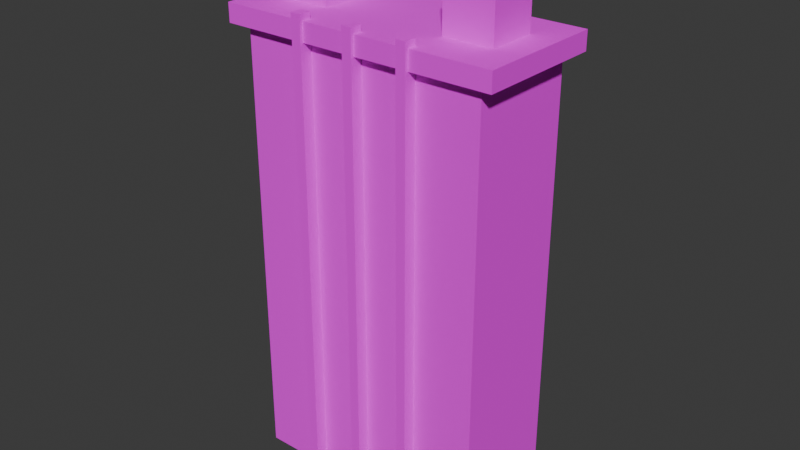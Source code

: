 # Source: building_2.blend  (saved by Blender 5.1.30; exported with 4.5.12 LTS)
import bpy
from mathutils import Matrix  # noqa: F401  (used for matrix-valued properties, if any)

bpy.ops.wm.read_factory_settings(use_empty=True)
scene = bpy.context.scene
scene.name = 'Scene'

# ---- collections
col_collection = bpy.data.collections.new('Collection'); scene.collection.children.link(col_collection)

# ---- images (referenced by path relative to the original .blend; pixels are not part of the script)
import os
ASSET_DIR = os.environ.get("B2B_ASSET_DIR", "")  # directory of the original .blend (textures are referenced by path, not embedded)
HERE = os.path.dirname(os.path.abspath(__file__))  # packed textures are extracted next to this script under _unpacked/

def load_image(name, relpath, width, height, colorspace="sRGB"):
    """Load a texture the original file referenced (path relative to the .blend, or extracted next to this script)."""
    p = next((c for c in (os.path.join(HERE, relpath), os.path.join(ASSET_DIR, relpath)) if relpath and os.path.exists(c)), "")
    if p:
        img = bpy.data.images.load(p, check_existing=True)
        img.name = name
    else:  # same state as the original file: an image datablock whose file is absent (Cycles renders it pink)
        img = bpy.data.images.new(name, width, height)
        img.source = "FILE"
        img.filepath = "//" + (relpath or name)
    img.colorspace_settings.name = colorspace
    return img
img_towerbuilding_uv_png = load_image('TowerBuilding_UV.png', 'TowerBuilding_UV.png', 1024, 1024, 'sRGB')

# ---- materials (node trees are filled in below, after node groups)
mat_concrete2 = bpy.data.materials.new('Concrete2')

# ---- material node trees
mat_concrete2.use_nodes = True; mat_concrete2.node_tree.nodes.clear()
_N = mat_concrete2.node_tree.nodes; _L = mat_concrete2.node_tree.links
n0 = _N.new('ShaderNodeOutputMaterial'); n0.name = 'Material Output'; n0.location = (0, 0)
n1 = _N.new('ShaderNodeBsdfPrincipled'); n1.name = 'Principled BSDF'; n1.location = (0, 0)
n1.inputs[2].default_value = 0.9
n2 = _N.new('ShaderNodeTexImage'); n2.name = 'Image Texture'; n2.location = (0, 0)
n2.image = img_towerbuilding_uv_png
n3 = _N.new('ShaderNodeTexCoord'); n3.name = 'Texture Coordinate'; n3.location = (0, 0)
_L.new(n3.outputs[2], n2.inputs[0])
_L.new(n2.outputs[0], n1.inputs[0])
_L.new(n1.outputs[0], n0.inputs[0])
n0.is_active_output = True

# ---- world
world_world = bpy.data.worlds.new('World'); scene.world = world_world
world_world.use_nodes = True; world_world.node_tree.nodes.clear()
_N = world_world.node_tree.nodes; _L = world_world.node_tree.links
n0 = _N.new('ShaderNodeOutputWorld'); n0.name = 'World Output'; n0.location = (200, 100)
n1 = _N.new('ShaderNodeBackground'); n1.name = 'Background'; n1.location = (-200, 100)
n1.inputs[0].default_value = (0.05088, 0.05088, 0.05088, 1.0)
_L.new(n1.outputs[0], n0.inputs[0])
n0.is_active_output = True
world_world.color = (0.05088, 0.05088, 0.05088)
world_world.sun_shadow_jitter_overblur = 0.0

# ---- meshes
me_cube_001 = bpy.data.meshes.new('Cube.001')
me_cube_001.from_pydata([(-1.0, -1.0, -1.0), (-1.0, -1.0, 1.0), (-1.0, 1.0, -1.0), (-1.0, 1.0, 1.0), (1.0, -1.0, -1.0), (1.0, -1.0, 1.0), (1.0, 1.0, -1.0), (1.0, 1.0, 1.0), (-1.125, -1.167, 1.0), (-1.125, -1.167, 1.083), (-1.125, 1.167, 1.0), (-1.125, 1.167, 1.083), (1.125, -1.167, 1.0), (1.125, -1.167, 1.083), (1.125, 1.167, 1.0), (1.125, 1.167, 1.083), (-0.9, -0.4533, 1.083), (-0.9, -0.4533, 1.417), (-0.9, 0.4356, 1.083), (-0.9, 0.4356, 1.417), (-0.5, -0.4533, 1.083), (-0.5, -0.4533, 1.417), (-0.5, 0.4356, 1.083), (-0.5, 0.4356, 1.417), (0.5, -0.4444, 1.083), (0.5, -0.4444, 1.361), (0.5, 0.4444, 1.083), (0.5, 0.4444, 1.361), (0.9, -0.4444, 1.083), (0.9, -0.4444, 1.361), (0.9, 0.4444, 1.083), (0.9, 0.4444, 1.361), (-0.49, -1.222, -1.0), (-0.49, -1.222, 1.111), (-0.49, -1.0, -1.0), (-0.49, -1.0, 1.111), (-0.41, -1.222, -1.0), (-0.41, -1.222, 1.111), (-0.41, -1.0, -1.0), (-0.41, -1.0, 1.111), (-0.04, -1.222, -1.0), (-0.04, -1.222, 1.111), (-0.04, -1.0, -1.0), (-0.04, -1.0, 1.111), (0.04, -1.222, -1.0), (0.04, -1.222, 1.111), (0.04, -1.0, -1.0), (0.04, -1.0, 1.111), (0.41, -1.222, -1.0), (0.41, -1.222, 1.111), (0.41, -1.0, -1.0), (0.41, -1.0, 1.111), (0.49, -1.222, -1.0), (0.49, -1.222, 1.111), (0.49, -1.0, -1.0), (0.49, -1.0, 1.111)], [], [(0, 1, 3, 2), (2, 3, 7, 6), (6, 7, 5, 4), (4, 5, 1, 0), (2, 6, 4, 0), (7, 3, 1, 5), (8, 9, 11, 10), (10, 11, 15, 14), (14, 15, 13, 12), (12, 13, 9, 8), (10, 14, 12, 8), (15, 11, 9, 13), (16, 17, 19, 18), (18, 19, 23, 22), (22, 23, 21, 20), (20, 21, 17, 16), (18, 22, 20, 16), (23, 19, 17, 21), (24, 25, 27, 26), (26, 27, 31, 30), (30, 31, 29, 28), (28, 29, 25, 24), (26, 30, 28, 24), (31, 27, 25, 29), (32, 33, 35, 34), (34, 35, 39, 38), (38, 39, 37, 36), (36, 37, 33, 32), (34, 38, 36, 32), (39, 35, 33, 37), (40, 41, 43, 42), (42, 43, 47, 46), (46, 47, 45, 44), (44, 45, 41, 40), (42, 46, 44, 40), (47, 43, 41, 45), (48, 49, 51, 50), (50, 51, 55, 54), (54, 55, 53, 52), (52, 53, 49, 48), (50, 54, 52, 48), (55, 51, 49, 53)])
_uv = me_cube_001.uv_layers.new(name='UVMap')
_uv.uv.foreach_set('vector', [0.5108, 0.7764, 0.5108, 0.5429, 0.7443, 0.5429, 0.7443, 0.7764, 0.146, 0.7894, 0.146, 0.5559, 0.3795, 0.5559, 0.3795, 0.7894, 0.7591, 0.2946, 0.9926, 0.2946, 0.9926, 0.5281, 0.7591, 0.5281, 0.7591, 0.5429, 0.9926, 0.5429, 0.9926, 0.7764, 0.7591, 0.7764, 0.7443, 0.2946, 0.7443, 0.5281, 0.5108, 0.5281, 0.5108, 0.2946, 0.7959, 0.007373, 0.7959, 0.2409, 0.5623, 0.2409, 0.5623, 0.007373, 0.0171, 0.5671, 0.007373, 0.5671, 0.007373, 0.2946, 0.0171, 0.2946, 0.06606, 0.5573, 0.05633, 0.5573, 0.05633, 0.2946, 0.06606, 0.2946, 0.03185, 0.2946, 0.04158, 0.2946, 0.04158, 0.5671, 0.03185, 0.5671, 0.08081, 0.2946, 0.09054, 0.2946, 0.09054, 0.5573, 0.08081, 0.5573, 0.007373, 0.007373, 0.2701, 0.007373, 0.2701, 0.2798, 0.007373, 0.2798, 0.5476, 0.2798, 0.2849, 0.2798, 0.2849, 0.007373, 0.5476, 0.007373, 0.8496, 0.2297, 0.8106, 0.2297, 0.8106, 0.1259, 0.8496, 0.1259, 0.6034, 0.8379, 0.5645, 0.8379, 0.5645, 0.7912, 0.6034, 0.7912, 0.8106, 0.007373, 0.8496, 0.007373, 0.8496, 0.1112, 0.8106, 0.1112, 0.5108, 0.7912, 0.5497, 0.7912, 0.5497, 0.8379, 0.5108, 0.8379, 0.4385, 0.5559, 0.4852, 0.5559, 0.4852, 0.6597, 0.4385, 0.6597, 0.05633, 0.6906, 0.103, 0.6906, 0.103, 0.7944, 0.05633, 0.7944, 0.03981, 0.6856, 0.007373, 0.6856, 0.007373, 0.5818, 0.03981, 0.5818, 0.6977, 0.8379, 0.6653, 0.8379, 0.6653, 0.7912, 0.6977, 0.7912, 0.007373, 0.7004, 0.03981, 0.7004, 0.03981, 0.8042, 0.007373, 0.8042, 0.6181, 0.7912, 0.6506, 0.7912, 0.6506, 0.8379, 0.6181, 0.8379, 0.05633, 0.5721, 0.103, 0.5721, 0.103, 0.6759, 0.05633, 0.6759, 0.4385, 0.6744, 0.4852, 0.6744, 0.4852, 0.7782, 0.4385, 0.7782, 0.1312, 0.2946, 0.1312, 0.5411, 0.1053, 0.5411, 0.1053, 0.2946, 0.3756, 0.2946, 0.3756, 0.5411, 0.3663, 0.5411, 0.3663, 0.2946, 0.1719, 0.2946, 0.1719, 0.5411, 0.146, 0.5411, 0.146, 0.2946, 0.4479, 0.2946, 0.4479, 0.5411, 0.4385, 0.5411, 0.4385, 0.2946, 0.3943, 0.5966, 0.4036, 0.5966, 0.4036, 0.6225, 0.3943, 0.6225, 0.3943, 0.6373, 0.4036, 0.6373, 0.4036, 0.6632, 0.3943, 0.6632, 0.2126, 0.2946, 0.2126, 0.5411, 0.1867, 0.5411, 0.1867, 0.2946, 0.3997, 0.2946, 0.3997, 0.5411, 0.3903, 0.5411, 0.3903, 0.2946, 0.3108, 0.2946, 0.3108, 0.5411, 0.2849, 0.5411, 0.2849, 0.2946, 0.4238, 0.2946, 0.4238, 0.5411, 0.4144, 0.5411, 0.4144, 0.2946, 0.1219, 0.6373, 0.1312, 0.6373, 0.1312, 0.6632, 0.1219, 0.6632, 0.1219, 0.5559, 0.1312, 0.5559, 0.1312, 0.5818, 0.1219, 0.5818, 0.2701, 0.2946, 0.2701, 0.5411, 0.2442, 0.5411, 0.2442, 0.2946, 0.496, 0.2946, 0.496, 0.5411, 0.4867, 0.5411, 0.4867, 0.2946, 0.3515, 0.2946, 0.3515, 0.5411, 0.3256, 0.5411, 0.3256, 0.2946, 0.4719, 0.2946, 0.4719, 0.5411, 0.4626, 0.5411, 0.4626, 0.2946, 0.1219, 0.5966, 0.1312, 0.5966, 0.1312, 0.6225, 0.1219, 0.6225, 0.3943, 0.5559, 0.4036, 0.5559, 0.4036, 0.5818, 0.3943, 0.5818])
me_cube_001.materials.append(mat_concrete2)
me_cube_001.update()

# ---- objects
ob_towerbuilding = bpy.data.objects.new('TowerBuilding', me_cube_001)

# ---- transforms, parenting, visibility, modifiers, constraints
ob_towerbuilding.location = (0.0, 0.0, 18.0)
ob_towerbuilding.scale = (10.0, 4.5, 18.0)

# ---- collection membership
col_collection.objects.link(ob_towerbuilding)

# ---- scene / render settings (as saved in the file)
scene.frame_start = 1; scene.frame_end = 250; scene.frame_set(1)
scene.render.engine = 'BLENDER_EEVEE_NEXT'
scene.render.bake_bias = 0.0
scene.render.bake_samples = 0
scene.cycles.sampling_pattern = 'TABULATED_SOBOL'
scene.eevee.use_volume_custom_range = False
bpy.context.view_layer.update()

# ---- added for rendering (the .blend has no active camera and no usable light): camera, sun
cam_auto = bpy.data.cameras.new('AutoCamera')
cam_auto.lens = 50.0
cam_auto.sensor_width = 36.0
cam_auto.clip_end = 1000.0
ob_auto_camera = bpy.data.objects.new('AutoCamera', cam_auto)
scene.collection.objects.link(ob_auto_camera)
ob_auto_camera.location = (46.3912, -55.7944, 58.8629)
ob_auto_camera.rotation_euler = (1.09748, -7.21219e-08, 0.694738)
scene.camera = ob_auto_camera
light_auto_sun = bpy.data.lights.new('AutoSun', 'SUN')
light_auto_sun.energy = 3.0
light_auto_sun.angle = 0.0523599
ob_auto_sun = bpy.data.objects.new('AutoSun', light_auto_sun)
scene.collection.objects.link(ob_auto_sun)
ob_auto_sun.rotation_euler = (0.872665, 0.174533, 0.523599)
bpy.context.view_layer.update()

